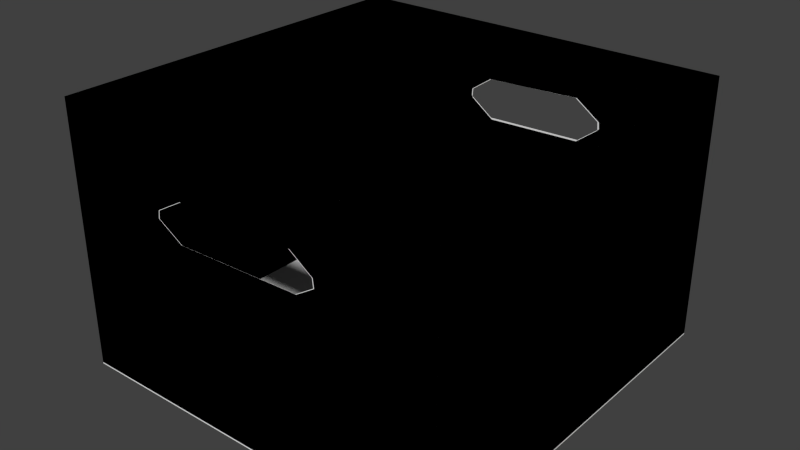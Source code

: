 # Source: record_box.blend  (saved by Blender 2.71.0; exported with 4.5.12 LTS)
import bpy
from mathutils import Matrix  # noqa: F401  (used for matrix-valued properties, if any)

bpy.ops.wm.read_factory_settings(use_empty=True)
scene = bpy.context.scene
scene.name = 'Scene'

# ---- collections
col_collection_1 = bpy.data.collections.new('Collection 1'); scene.collection.children.link(col_collection_1)

# ---- world
world_world = bpy.data.worlds.new('World'); scene.world = world_world
world_world.color = (0.05088, 0.05088, 0.05088)
world_world.use_sun_shadow = False
world_world.sun_shadow_jitter_overblur = 0.0
world_world.cycles.sampling_method = 'MANUAL'
world_world.cycles.sample_map_resolution = 256

# ---- meshes
me_cube_007 = bpy.data.meshes.new('Cube.007')
me_cube_007.from_pydata([(-1.0, -1.0, -0.3452), (-1.0, 1.0, -0.3452), (1.0, 1.0, -0.3452), (1.0, -1.0, -0.3452), (-1.0, -1.0, 1.0), (-1.0, 1.0, 1.0), (1.0, 1.0, 1.0), (1.0, -1.0, 1.0), (0.4186, -1.0, 0.6437), (0.4236, -1.0, 0.5999), (0.3286, -1.0, 0.5399), (-0.3106, -1.0, 0.5249), (-0.4407, -1.0, 0.6049), (-0.4357, -1.0, 0.6437), (-0.2956, -1.0, 0.7237), (0.3035, -1.0, 0.7237), (0.4234, 1.0, 0.6311), (0.2913, 1.0, 0.725), (-0.2264, 1.0, 0.7041), (-0.3376, 1.0, 0.6277), (-0.341, 1.0, 0.5896), (-0.2125, 1.0, 0.4958), (0.3122, 1.0, 0.5097), (0.4269, 1.0, 0.5966)], [], [(4, 0, 1, 5), (6, 2, 3, 7), (0, 3, 2, 1), (3, 0, 4, 12, 11, 10, 9, 8, 7), (7, 8, 15, 14, 13, 12, 4), (5, 20, 19, 18, 17, 16, 6), (1, 2, 6, 16, 23, 22, 21, 20, 5)])
_uv = me_cube_007.uv_layers.new(name='UVMap')
_uv.uv.foreach_set('vector', [1.892, -2.765, 3.765, -2.765, 3.765, 0.5, 1.892, 0.5, 0.01948, -2.765, 1.892, -2.765, 1.892, 0.5, 0.01948, 0.5, -2.765, 0.5, -2.765, -2.765, 0.01948, -2.765, 0.01948, 0.5, 3.765, 0.5, 3.765, 3.765, 1.892, 3.765, 2.442, 2.852, 2.553, 2.639, 2.532, 1.596, 2.449, 1.441, 2.388, 1.449, 1.892, 0.5, 1.892, 0.5, 2.388, 1.449, 2.277, 1.637, 2.277, 2.615, 2.388, 2.843, 2.442, 2.852, 1.892, 3.765, -0.892, 3.765, -1.463, 2.689, -1.41, 2.683, -1.304, 2.502, -1.275, 1.657, -1.405, 1.441, -0.892, 0.5, -2.765, 3.765, -2.765, 0.5, -0.892, 0.5, -1.405, 1.441, -1.454, 1.436, -1.574, 1.623, -1.594, 2.479, -1.463, 2.689, -0.892, 3.765])
me_cube_007.use_remesh_preserve_volume = False
me_cube_007.use_remesh_preserve_attributes = False
me_cube_007.use_mirror_vertex_groups = False
me_cube_007.update()
me_cube_006 = bpy.data.meshes.new('Cube.006')
me_cube_006.from_pydata([(-1.0, -1.0, -0.3378), (-1.0, 1.0, -0.3378), (1.0, 1.0, -0.3378), (1.0, -1.0, -0.3378), (-1.0, -1.0, 1.0), (-1.0, 1.0, 1.0), (1.0, 1.0, 1.0), (1.0, -1.0, 1.0), (0.4231, -1.0, 0.6437), (0.4281, -1.0, 0.5996), (0.333, -1.0, 0.5396), (-0.3148, -1.0, 0.5246), (-0.4449, -1.0, 0.6046), (-0.4399, -1.0, 0.6437), (-0.2997, -1.0, 0.7237), (0.308, -1.0, 0.7237), (0.415, 1.0, 0.6311), (0.2829, 1.0, 0.725), (-0.2214, 1.0, 0.7041), (-0.3326, 1.0, 0.6277), (-0.3361, 1.0, 0.58), (-0.2075, 1.0, 0.4862), (0.3038, 1.0, 0.5001), (0.4185, 1.0, 0.587)], [], [(4, 5, 1, 0), (6, 7, 3, 2), (0, 1, 2, 3), (3, 7, 8, 9, 10, 11, 12, 4, 0), (7, 4, 12, 13, 14, 15, 8), (5, 6, 16, 17, 18, 19, 20), (1, 5, 20, 21, 22, 23, 16, 6, 2)])
_uv = me_cube_006.uv_layers.new(name='UVMap')
_uv.uv.foreach_set('vector', [4.784, -3.784, 4.784, 0.5, 2.333, 0.5, 2.333, -3.784, 1.119, 0.5, 1.119, 4.784, -1.333, 4.784, -1.333, 0.5, 1.119, 0.5, 4.784, 0.5, 4.784, 4.784, 1.119, 4.784, -1.333, 4.784, -3.784, 4.784, -3.131, 3.548, -3.051, 3.559, -2.941, 3.356, -2.913, 1.968, -3.06, 1.689, -3.784, 0.5, -1.333, 0.5, -3.784, 4.784, -3.784, 0.5, -3.06, 1.689, -3.131, 1.7, -3.278, 2.0, -3.278, 3.302, -3.131, 3.548, -3.784, 0.5, -3.784, -3.784, -3.108, -2.531, -3.28, -2.248, -3.242, -1.168, -3.102, -0.9297, -3.015, -0.9223, -1.333, 0.5, -3.784, 0.5, -3.015, -0.9223, -2.843, -1.198, -2.868, -2.293, -3.027, -2.539, -3.108, -2.531, -3.784, -3.784, -1.333, -3.784])
me_cube_006.use_remesh_preserve_volume = False
me_cube_006.use_remesh_preserve_attributes = False
me_cube_006.use_mirror_vertex_groups = False
me_cube_006.update()

# ---- objects
ob_cube_001 = bpy.data.objects.new('Cube.001', me_cube_007)
ob_cube = bpy.data.objects.new('Cube', me_cube_006)

# ---- transforms, parenting, visibility, modifiers, constraints
ob_cube_001.location = (4.166, 3.334, 4.414)
ob_cube_001.lineart.crease_threshold = 0.0
ob_cube.parent = ob_cube_001
ob_cube.matrix_parent_inverse = Matrix(((1.0, 0.0, 0.0, -4.166), (0.0, 1.0, 0.0, -3.334), (0.0, 0.0, 1.0, -4.414), (0.0, 0.0, 0.0, 1.0)))
ob_cube.location = (4.166, 3.334, 4.414)
ob_cube.lineart.crease_threshold = 0.0

# ---- collection membership
col_collection_1.objects.link(ob_cube_001)
col_collection_1.objects.link(ob_cube)

# ---- scene / render settings (as saved in the file)
scene.frame_start = 1; scene.frame_end = 250; scene.frame_set(1)
scene.render.engine = 'BLENDER_EEVEE_NEXT'
scene.render.resolution_percentage = 50
scene.render.dither_intensity = 0.0
scene.cycles.use_denoising = False
scene.cycles.samples = 10
scene.cycles.sampling_pattern = 'TABULATED_SOBOL'
scene.cycles.light_sampling_threshold = 0.0
scene.cycles.use_adaptive_sampling = False
scene.cycles.use_light_tree = False
scene.cycles.blur_glossy = 0.0
scene.cycles.volume_bounces = 1
scene.cycles.pixel_filter_type = 'GAUSSIAN'
scene.cycles.sample_clamp_indirect = 0.0
scene.view_settings.view_transform = 'Standard'
bpy.context.view_layer.update()

# ---- added for rendering (the .blend has no active camera and no usable light): camera, sun
cam_auto = bpy.data.cameras.new('AutoCamera')
cam_auto.lens = 50.0
cam_auto.sensor_width = 36.0
cam_auto.clip_end = 1000.0
ob_auto_camera = bpy.data.objects.new('AutoCamera', cam_auto)
scene.collection.objects.link(ob_auto_camera)
ob_auto_camera.location = (7.06427, -0.143018, 7.0595)
ob_auto_camera.rotation_euler = (1.09748, -7.21219e-08, 0.694738)
scene.camera = ob_auto_camera
light_auto_sun = bpy.data.lights.new('AutoSun', 'SUN')
light_auto_sun.energy = 3.0
light_auto_sun.angle = 0.0523599
ob_auto_sun = bpy.data.objects.new('AutoSun', light_auto_sun)
scene.collection.objects.link(ob_auto_sun)
ob_auto_sun.rotation_euler = (0.872665, 0.174533, 0.523599)
bpy.context.view_layer.update()
